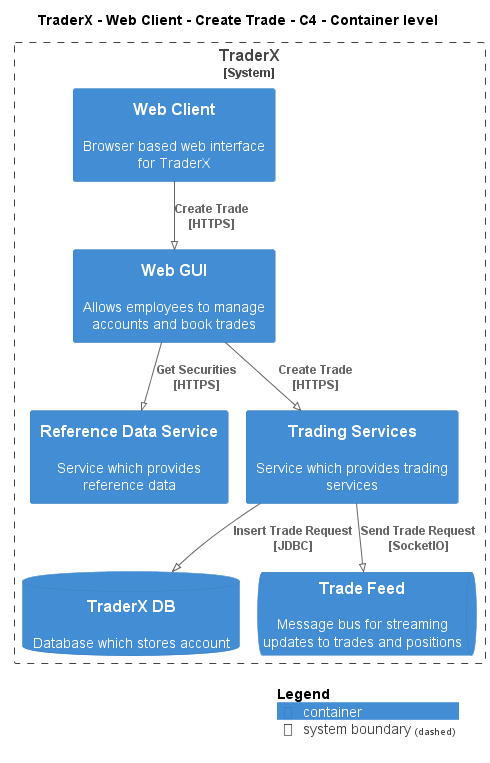

The diagram above was rendered by PlantUML. Its source (embedded in the PNG):
@startuml
!pragma layout smetana
!include ..\..\..\..\..\..\..\.c4s\C4_Container.puml

AddElementTag("c4interflow:lifecycle:new", $bgColor=green, $fontColor=#ffffff, $borderColor=green, $shadowing="False")
AddElementTag("c4interflow:lifecycle:changed", $bgColor=orange, $fontColor=#ffffff, $borderColor=orange, $shadowing="False")
AddElementTag("c4interflow:lifecycle:removed", $bgColor=red, $fontColor=#ffffff, $borderColor=red, $shadowing="False")

AddRelTag("c4interflow:lifecycle:new", $textColor=green, $lineColor=green)
AddRelTag("c4interflow:lifecycle:changed", $textColor=orange, $lineColor=orange)
AddRelTag("c4interflow:lifecycle:removed", $textColor=red, $lineColor=red)

SHOW_PERSON_PORTRAIT()
LAYOUT_TOP_DOWN()

skinparam linetype polyline

title TraderX - Web Client - Create Trade - C4 - Container level


System_Boundary(TraderX.SoftwareSystems.TraderX, "TraderX") {
    Container(TraderX.SoftwareSystems.TraderX.Containers.WebClient, "Web Client", "", "Browser based web interface for TraderX")
    Container(TraderX.SoftwareSystems.TraderX.Containers.WebGUI, "Web GUI", "", "Allows employees to manage accounts and book trades")
    Container(TraderX.SoftwareSystems.TraderX.Containers.ReferenceDataService, "Reference Data Service", "", "Service which provides reference data")
    Container(TraderX.SoftwareSystems.TraderX.Containers.TradingServices, "Trading Services", "", "Service which provides trading services")
    ContainerDb(TraderX.SoftwareSystems.TraderX.Containers.TraderXDB, "TraderX DB", "", "Database which stores account")
    ContainerQueue(TraderX.SoftwareSystems.TraderX.Containers.TradeFeed, "Trade Feed", "", "Message bus for streaming updates to trades and positions")
}

Rel(TraderX.SoftwareSystems.TraderX.Containers.WebClient, TraderX.SoftwareSystems.TraderX.Containers.WebGUI, "Create Trade\n[HTTPS]", $tags='protocol:https')
Rel(TraderX.SoftwareSystems.TraderX.Containers.WebGUI, TraderX.SoftwareSystems.TraderX.Containers.ReferenceDataService, "Get Securities\n[HTTPS]", $tags='protocol:https')
Rel(TraderX.SoftwareSystems.TraderX.Containers.WebGUI, TraderX.SoftwareSystems.TraderX.Containers.TradingServices, "Create Trade\n[HTTPS]", $tags='protocol:https')
Rel(TraderX.SoftwareSystems.TraderX.Containers.TradingServices, TraderX.SoftwareSystems.TraderX.Containers.TraderXDB, "Insert Trade Request\n[JDBC]", $tags='protocol:jdbc')
Rel(TraderX.SoftwareSystems.TraderX.Containers.TradingServices, TraderX.SoftwareSystems.TraderX.Containers.TradeFeed, "Send Trade Request\n[SocketIO]", $tags='protocol:socketio')


SHOW_LEGEND()
@enduml